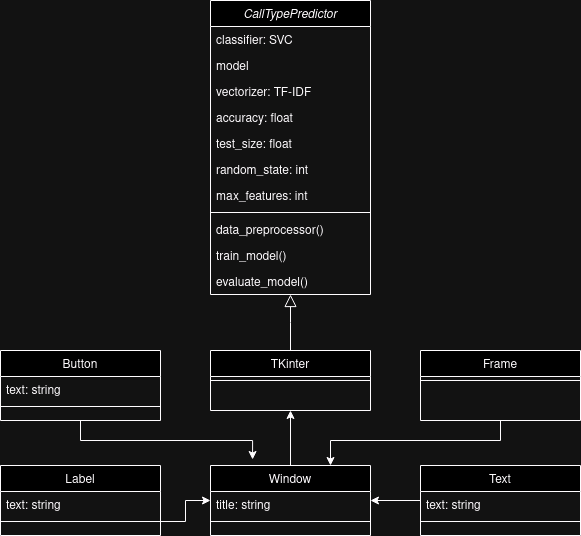

The diagram above was exported from draw.io. Its source (the exported page's mxGraphModel, read from the mxfile embedded in the PNG):
<mxGraphModel dx="910" dy="1037" grid="1" gridSize="10" guides="1" tooltips="1" connect="1" arrows="1" fold="1" page="1" pageScale="1" pageWidth="827" pageHeight="1169" math="0" shadow="0">
  <root>
    <mxCell id="WIyWlLk6GJQsqaUBKTNV-0" />
    <mxCell id="WIyWlLk6GJQsqaUBKTNV-1" parent="WIyWlLk6GJQsqaUBKTNV-0" />
    <mxCell id="zkfFHV4jXpPFQw0GAbJ--0" value="CallTypePredictor" style="swimlane;fontStyle=2;align=center;verticalAlign=top;childLayout=stackLayout;horizontal=1;startSize=26;horizontalStack=0;resizeParent=1;resizeLast=0;collapsible=1;marginBottom=0;rounded=0;shadow=0;strokeWidth=1;" parent="WIyWlLk6GJQsqaUBKTNV-1" vertex="1">
      <mxGeometry x="220" y="120" width="160" height="294" as="geometry">
        <mxRectangle x="230" y="140" width="160" height="26" as="alternateBounds" />
      </mxGeometry>
    </mxCell>
    <mxCell id="zkfFHV4jXpPFQw0GAbJ--1" value="classifier: SVC" style="text;align=left;verticalAlign=top;spacingLeft=4;spacingRight=4;overflow=hidden;rotatable=0;points=[[0,0.5],[1,0.5]];portConstraint=eastwest;" parent="zkfFHV4jXpPFQw0GAbJ--0" vertex="1">
      <mxGeometry y="26" width="160" height="26" as="geometry" />
    </mxCell>
    <mxCell id="zkfFHV4jXpPFQw0GAbJ--2" value="model" style="text;align=left;verticalAlign=top;spacingLeft=4;spacingRight=4;overflow=hidden;rotatable=0;points=[[0,0.5],[1,0.5]];portConstraint=eastwest;rounded=0;shadow=0;html=0;" parent="zkfFHV4jXpPFQw0GAbJ--0" vertex="1">
      <mxGeometry y="52" width="160" height="26" as="geometry" />
    </mxCell>
    <mxCell id="24qD4XG1fw3OlVkDsTqu-1" value="vectorizer: TF-IDF" style="text;align=left;verticalAlign=top;spacingLeft=4;spacingRight=4;overflow=hidden;rotatable=0;points=[[0,0.5],[1,0.5]];portConstraint=eastwest;rounded=0;shadow=0;html=0;" parent="zkfFHV4jXpPFQw0GAbJ--0" vertex="1">
      <mxGeometry y="78" width="160" height="26" as="geometry" />
    </mxCell>
    <mxCell id="24qD4XG1fw3OlVkDsTqu-3" value="accuracy: float" style="text;align=left;verticalAlign=top;spacingLeft=4;spacingRight=4;overflow=hidden;rotatable=0;points=[[0,0.5],[1,0.5]];portConstraint=eastwest;rounded=0;shadow=0;html=0;" parent="zkfFHV4jXpPFQw0GAbJ--0" vertex="1">
      <mxGeometry y="104" width="160" height="26" as="geometry" />
    </mxCell>
    <mxCell id="24qD4XG1fw3OlVkDsTqu-2" value="test_size: float" style="text;align=left;verticalAlign=top;spacingLeft=4;spacingRight=4;overflow=hidden;rotatable=0;points=[[0,0.5],[1,0.5]];portConstraint=eastwest;rounded=0;shadow=0;html=0;" parent="zkfFHV4jXpPFQw0GAbJ--0" vertex="1">
      <mxGeometry y="130" width="160" height="26" as="geometry" />
    </mxCell>
    <mxCell id="24qD4XG1fw3OlVkDsTqu-0" value="random_state: int" style="text;align=left;verticalAlign=top;spacingLeft=4;spacingRight=4;overflow=hidden;rotatable=0;points=[[0,0.5],[1,0.5]];portConstraint=eastwest;rounded=0;shadow=0;html=0;" parent="zkfFHV4jXpPFQw0GAbJ--0" vertex="1">
      <mxGeometry y="156" width="160" height="26" as="geometry" />
    </mxCell>
    <mxCell id="zkfFHV4jXpPFQw0GAbJ--3" value="max_features: int" style="text;align=left;verticalAlign=top;spacingLeft=4;spacingRight=4;overflow=hidden;rotatable=0;points=[[0,0.5],[1,0.5]];portConstraint=eastwest;rounded=0;shadow=0;html=0;" parent="zkfFHV4jXpPFQw0GAbJ--0" vertex="1">
      <mxGeometry y="182" width="160" height="26" as="geometry" />
    </mxCell>
    <mxCell id="zkfFHV4jXpPFQw0GAbJ--4" value="" style="line;html=1;strokeWidth=1;align=left;verticalAlign=middle;spacingTop=-1;spacingLeft=3;spacingRight=3;rotatable=0;labelPosition=right;points=[];portConstraint=eastwest;" parent="zkfFHV4jXpPFQw0GAbJ--0" vertex="1">
      <mxGeometry y="208" width="160" height="8" as="geometry" />
    </mxCell>
    <mxCell id="zkfFHV4jXpPFQw0GAbJ--5" value="data_preprocessor()" style="text;align=left;verticalAlign=top;spacingLeft=4;spacingRight=4;overflow=hidden;rotatable=0;points=[[0,0.5],[1,0.5]];portConstraint=eastwest;" parent="zkfFHV4jXpPFQw0GAbJ--0" vertex="1">
      <mxGeometry y="216" width="160" height="26" as="geometry" />
    </mxCell>
    <mxCell id="24qD4XG1fw3OlVkDsTqu-4" value="train_model()" style="text;align=left;verticalAlign=top;spacingLeft=4;spacingRight=4;overflow=hidden;rotatable=0;points=[[0,0.5],[1,0.5]];portConstraint=eastwest;" parent="zkfFHV4jXpPFQw0GAbJ--0" vertex="1">
      <mxGeometry y="242" width="160" height="26" as="geometry" />
    </mxCell>
    <mxCell id="24qD4XG1fw3OlVkDsTqu-5" value="evaluate_model()" style="text;align=left;verticalAlign=top;spacingLeft=4;spacingRight=4;overflow=hidden;rotatable=0;points=[[0,0.5],[1,0.5]];portConstraint=eastwest;" parent="zkfFHV4jXpPFQw0GAbJ--0" vertex="1">
      <mxGeometry y="268" width="160" height="26" as="geometry" />
    </mxCell>
    <mxCell id="zkfFHV4jXpPFQw0GAbJ--6" value="TKinter" style="swimlane;fontStyle=0;align=center;verticalAlign=top;childLayout=stackLayout;horizontal=1;startSize=26;horizontalStack=0;resizeParent=1;resizeLast=0;collapsible=1;marginBottom=0;rounded=0;shadow=0;strokeWidth=1;" parent="WIyWlLk6GJQsqaUBKTNV-1" vertex="1">
      <mxGeometry x="220" y="470" width="160" height="60" as="geometry">
        <mxRectangle x="130" y="380" width="160" height="26" as="alternateBounds" />
      </mxGeometry>
    </mxCell>
    <mxCell id="zkfFHV4jXpPFQw0GAbJ--9" value="" style="line;html=1;strokeWidth=1;align=left;verticalAlign=middle;spacingTop=-1;spacingLeft=3;spacingRight=3;rotatable=0;labelPosition=right;points=[];portConstraint=eastwest;" parent="zkfFHV4jXpPFQw0GAbJ--6" vertex="1">
      <mxGeometry y="26" width="160" height="8" as="geometry" />
    </mxCell>
    <mxCell id="zkfFHV4jXpPFQw0GAbJ--12" value="" style="endArrow=block;endSize=10;endFill=0;shadow=0;strokeWidth=1;rounded=0;curved=0;edgeStyle=elbowEdgeStyle;elbow=vertical;" parent="WIyWlLk6GJQsqaUBKTNV-1" source="zkfFHV4jXpPFQw0GAbJ--6" target="zkfFHV4jXpPFQw0GAbJ--0" edge="1">
      <mxGeometry width="160" relative="1" as="geometry">
        <mxPoint x="200" y="203" as="sourcePoint" />
        <mxPoint x="200" y="203" as="targetPoint" />
      </mxGeometry>
    </mxCell>
    <mxCell id="24qD4XG1fw3OlVkDsTqu-14" style="edgeStyle=orthogonalEdgeStyle;rounded=0;orthogonalLoop=1;jettySize=auto;html=1;entryX=0.5;entryY=1;entryDx=0;entryDy=0;" parent="WIyWlLk6GJQsqaUBKTNV-1" source="zkfFHV4jXpPFQw0GAbJ--13" target="zkfFHV4jXpPFQw0GAbJ--6" edge="1">
      <mxGeometry relative="1" as="geometry" />
    </mxCell>
    <mxCell id="zkfFHV4jXpPFQw0GAbJ--13" value="Window" style="swimlane;fontStyle=0;align=center;verticalAlign=top;childLayout=stackLayout;horizontal=1;startSize=26;horizontalStack=0;resizeParent=1;resizeLast=0;collapsible=1;marginBottom=0;rounded=0;shadow=0;strokeWidth=1;" parent="WIyWlLk6GJQsqaUBKTNV-1" vertex="1">
      <mxGeometry x="220" y="585" width="160" height="70" as="geometry">
        <mxRectangle x="340" y="380" width="170" height="26" as="alternateBounds" />
      </mxGeometry>
    </mxCell>
    <mxCell id="24qD4XG1fw3OlVkDsTqu-20" value="title: string" style="text;align=left;verticalAlign=top;spacingLeft=4;spacingRight=4;overflow=hidden;rotatable=0;points=[[0,0.5],[1,0.5]];portConstraint=eastwest;" parent="zkfFHV4jXpPFQw0GAbJ--13" vertex="1">
      <mxGeometry y="26" width="160" height="26" as="geometry" />
    </mxCell>
    <mxCell id="zkfFHV4jXpPFQw0GAbJ--15" value="" style="line;html=1;strokeWidth=1;align=left;verticalAlign=middle;spacingTop=-1;spacingLeft=3;spacingRight=3;rotatable=0;labelPosition=right;points=[];portConstraint=eastwest;" parent="zkfFHV4jXpPFQw0GAbJ--13" vertex="1">
      <mxGeometry y="52" width="160" height="8" as="geometry" />
    </mxCell>
    <mxCell id="24qD4XG1fw3OlVkDsTqu-17" style="edgeStyle=orthogonalEdgeStyle;rounded=0;orthogonalLoop=1;jettySize=auto;html=1;entryX=0.75;entryY=0;entryDx=0;entryDy=0;" parent="WIyWlLk6GJQsqaUBKTNV-1" source="24qD4XG1fw3OlVkDsTqu-6" target="zkfFHV4jXpPFQw0GAbJ--13" edge="1">
      <mxGeometry relative="1" as="geometry">
        <Array as="points">
          <mxPoint x="510" y="560" />
          <mxPoint x="340" y="560" />
        </Array>
      </mxGeometry>
    </mxCell>
    <mxCell id="24qD4XG1fw3OlVkDsTqu-6" value="Frame" style="swimlane;fontStyle=0;align=center;verticalAlign=top;childLayout=stackLayout;horizontal=1;startSize=26;horizontalStack=0;resizeParent=1;resizeLast=0;collapsible=1;marginBottom=0;rounded=0;shadow=0;strokeWidth=1;" parent="WIyWlLk6GJQsqaUBKTNV-1" vertex="1">
      <mxGeometry x="430" y="470" width="160" height="70" as="geometry">
        <mxRectangle x="340" y="380" width="170" height="26" as="alternateBounds" />
      </mxGeometry>
    </mxCell>
    <mxCell id="24qD4XG1fw3OlVkDsTqu-7" value="" style="line;html=1;strokeWidth=1;align=left;verticalAlign=middle;spacingTop=-1;spacingLeft=3;spacingRight=3;rotatable=0;labelPosition=right;points=[];portConstraint=eastwest;" parent="24qD4XG1fw3OlVkDsTqu-6" vertex="1">
      <mxGeometry y="26" width="160" height="8" as="geometry" />
    </mxCell>
    <mxCell id="24qD4XG1fw3OlVkDsTqu-8" value="Button" style="swimlane;fontStyle=0;align=center;verticalAlign=top;childLayout=stackLayout;horizontal=1;startSize=26;horizontalStack=0;resizeParent=1;resizeLast=0;collapsible=1;marginBottom=0;rounded=0;shadow=0;strokeWidth=1;" parent="WIyWlLk6GJQsqaUBKTNV-1" vertex="1">
      <mxGeometry x="10" y="470" width="160" height="70" as="geometry">
        <mxRectangle x="340" y="380" width="170" height="26" as="alternateBounds" />
      </mxGeometry>
    </mxCell>
    <mxCell id="24qD4XG1fw3OlVkDsTqu-21" value="text: string" style="text;align=left;verticalAlign=top;spacingLeft=4;spacingRight=4;overflow=hidden;rotatable=0;points=[[0,0.5],[1,0.5]];portConstraint=eastwest;" parent="24qD4XG1fw3OlVkDsTqu-8" vertex="1">
      <mxGeometry y="26" width="160" height="26" as="geometry" />
    </mxCell>
    <mxCell id="24qD4XG1fw3OlVkDsTqu-9" value="" style="line;html=1;strokeWidth=1;align=left;verticalAlign=middle;spacingTop=-1;spacingLeft=3;spacingRight=3;rotatable=0;labelPosition=right;points=[];portConstraint=eastwest;" parent="24qD4XG1fw3OlVkDsTqu-8" vertex="1">
      <mxGeometry y="52" width="160" height="8" as="geometry" />
    </mxCell>
    <mxCell id="24qD4XG1fw3OlVkDsTqu-15" style="edgeStyle=orthogonalEdgeStyle;rounded=0;orthogonalLoop=1;jettySize=auto;html=1;entryX=1;entryY=0.5;entryDx=0;entryDy=0;" parent="WIyWlLk6GJQsqaUBKTNV-1" source="24qD4XG1fw3OlVkDsTqu-10" target="zkfFHV4jXpPFQw0GAbJ--13" edge="1">
      <mxGeometry relative="1" as="geometry" />
    </mxCell>
    <mxCell id="24qD4XG1fw3OlVkDsTqu-10" value="Text" style="swimlane;fontStyle=0;align=center;verticalAlign=top;childLayout=stackLayout;horizontal=1;startSize=26;horizontalStack=0;resizeParent=1;resizeLast=0;collapsible=1;marginBottom=0;rounded=0;shadow=0;strokeWidth=1;" parent="WIyWlLk6GJQsqaUBKTNV-1" vertex="1">
      <mxGeometry x="430" y="585" width="160" height="70" as="geometry">
        <mxRectangle x="340" y="380" width="170" height="26" as="alternateBounds" />
      </mxGeometry>
    </mxCell>
    <mxCell id="24qD4XG1fw3OlVkDsTqu-23" value="text: string" style="text;align=left;verticalAlign=top;spacingLeft=4;spacingRight=4;overflow=hidden;rotatable=0;points=[[0,0.5],[1,0.5]];portConstraint=eastwest;" parent="24qD4XG1fw3OlVkDsTqu-10" vertex="1">
      <mxGeometry y="26" width="160" height="26" as="geometry" />
    </mxCell>
    <mxCell id="24qD4XG1fw3OlVkDsTqu-11" value="" style="line;html=1;strokeWidth=1;align=left;verticalAlign=middle;spacingTop=-1;spacingLeft=3;spacingRight=3;rotatable=0;labelPosition=right;points=[];portConstraint=eastwest;" parent="24qD4XG1fw3OlVkDsTqu-10" vertex="1">
      <mxGeometry y="52" width="160" height="8" as="geometry" />
    </mxCell>
    <mxCell id="24qD4XG1fw3OlVkDsTqu-12" value="Label" style="swimlane;fontStyle=0;align=center;verticalAlign=top;childLayout=stackLayout;horizontal=1;startSize=26;horizontalStack=0;resizeParent=1;resizeLast=0;collapsible=1;marginBottom=0;rounded=0;shadow=0;strokeWidth=1;" parent="WIyWlLk6GJQsqaUBKTNV-1" vertex="1">
      <mxGeometry x="10" y="585" width="160" height="70" as="geometry">
        <mxRectangle x="340" y="380" width="170" height="26" as="alternateBounds" />
      </mxGeometry>
    </mxCell>
    <mxCell id="24qD4XG1fw3OlVkDsTqu-22" value="text: string" style="text;align=left;verticalAlign=top;spacingLeft=4;spacingRight=4;overflow=hidden;rotatable=0;points=[[0,0.5],[1,0.5]];portConstraint=eastwest;" parent="24qD4XG1fw3OlVkDsTqu-12" vertex="1">
      <mxGeometry y="26" width="160" height="26" as="geometry" />
    </mxCell>
    <mxCell id="24qD4XG1fw3OlVkDsTqu-13" value="" style="line;html=1;strokeWidth=1;align=left;verticalAlign=middle;spacingTop=-1;spacingLeft=3;spacingRight=3;rotatable=0;labelPosition=right;points=[];portConstraint=eastwest;" parent="24qD4XG1fw3OlVkDsTqu-12" vertex="1">
      <mxGeometry y="52" width="160" height="8" as="geometry" />
    </mxCell>
    <mxCell id="24qD4XG1fw3OlVkDsTqu-18" style="edgeStyle=orthogonalEdgeStyle;rounded=0;orthogonalLoop=1;jettySize=auto;html=1;entryX=0;entryY=0.5;entryDx=0;entryDy=0;" parent="WIyWlLk6GJQsqaUBKTNV-1" source="24qD4XG1fw3OlVkDsTqu-13" target="zkfFHV4jXpPFQw0GAbJ--13" edge="1">
      <mxGeometry relative="1" as="geometry" />
    </mxCell>
    <mxCell id="24qD4XG1fw3OlVkDsTqu-19" style="edgeStyle=orthogonalEdgeStyle;rounded=0;orthogonalLoop=1;jettySize=auto;html=1;entryX=0.263;entryY=-0.086;entryDx=0;entryDy=0;entryPerimeter=0;" parent="WIyWlLk6GJQsqaUBKTNV-1" source="24qD4XG1fw3OlVkDsTqu-8" target="zkfFHV4jXpPFQw0GAbJ--13" edge="1">
      <mxGeometry relative="1" as="geometry">
        <Array as="points">
          <mxPoint x="90" y="560" />
          <mxPoint x="262" y="560" />
        </Array>
      </mxGeometry>
    </mxCell>
  </root>
</mxGraphModel>